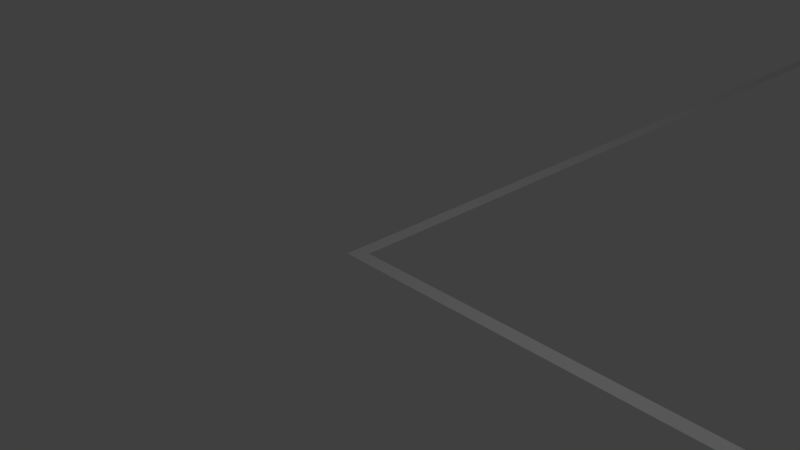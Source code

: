 # Source: highBay_base.blend  (saved by Blender 2.78.0; exported with 4.5.12 LTS)
import bpy
from mathutils import Matrix  # noqa: F401  (used for matrix-valued properties, if any)

bpy.ops.wm.read_factory_settings(use_empty=True)
scene = bpy.context.scene
scene.name = 'Scene'

# ---- collections
col_collection_1 = bpy.data.collections.new('Collection 1'); scene.collection.children.link(col_collection_1)

# ---- world
world_world = bpy.data.worlds.new('World'); scene.world = world_world
world_world.color = (0.05088, 0.05088, 0.05088)
world_world.use_sun_shadow = False
world_world.sun_shadow_jitter_overblur = 0.0
world_world.cycles.sampling_method = 'MANUAL'

# ---- cameras
cam_camera = bpy.data.cameras.new('Camera')
cam_camera.clip_end = 100.0
cam_camera.lens = 35.0
cam_camera.sensor_width = 32.0
cam_camera.sensor_height = 18.0
cam_camera.ortho_scale = 7.314
cam_camera.dof.focus_distance = 0.0
cam_camera.dof.aperture_fstop = 128.0

# ---- lights
light_lamp = bpy.data.lights.new('Lamp', 'POINT')
light_lamp.transmission_factor = 0.0
light_lamp.cutoff_distance = 30.0
light_lamp.energy = 100.0
light_lamp.shadow_buffer_clip_start = 1.001
light_lamp.shadow_soft_size = 0.1
light_lamp.shadow_maximum_resolution = 0.006
light_lamp.use_absolute_resolution = True

# ---- meshes
me_plane = bpy.data.meshes.new('Plane')
me_plane.from_pydata([(-0.202, -0.09907, 0.0), (13.8, -0.09907, 0.0), (-0.202, 0.1009, 0.0), (13.8, 0.1009, 0.0), (13.6, -0.09907, 0.0), (13.6, 0.1009, 0.0), (13.8, 0.1009, 0.0), (13.6, 0.1009, 0.0), (13.8, 4.501, 0.0), (13.6, 4.501, 0.0), (13.6, 4.301, 0.0), (13.8, 4.301, 0.0), (16.29, 4.501, 0.0), (16.29, 4.301, 0.0), (16.09, 4.501, 0.0), (16.09, 4.301, 0.0), (16.29, 30.9, 0.0), (16.09, 30.9, 0.0), (16.09, 30.7, 0.0), (16.29, 30.7, 0.0), (14.31, 30.9, 0.0), (14.31, 30.7, 0.0), (-0.002014, 0.1009, 0.0), (-0.002014, -0.09907, 0.0), (-0.202, 30.9, 0.0), (-0.002014, 30.9, 0.0), (-0.202, 30.7, 0.0), (-0.002014, 30.7, 0.0), (9.218, 30.9, 0.0), (9.218, 30.7, 0.0)], [], [(4, 1, 3, 5), (23, 4, 5, 22), (5, 3, 6, 7), (10, 11, 8, 9), (7, 6, 11, 10), (14, 15, 13, 12), (8, 11, 15, 14), (18, 19, 16, 17), (14, 12, 19, 18), (18, 17, 20, 21), (0, 23, 22, 2), (26, 27, 25, 24), (2, 22, 27, 26), (25, 27, 29, 28)])
me_plane.use_remesh_preserve_volume = False
me_plane.use_remesh_preserve_attributes = False
me_plane.use_mirror_vertex_groups = False
me_plane.update()

# ---- objects
ob_plane = bpy.data.objects.new('Plane', me_plane)
ob_lamp = bpy.data.objects.new('Lamp', light_lamp)
ob_camera = bpy.data.objects.new('Camera', cam_camera)

# ---- transforms, parenting, visibility, modifiers, constraints
ob_plane.location = (0.002014, -0.1009, 0.0)
ob_plane.lineart.crease_threshold = 0.0
ob_lamp.location = (4.076, 1.005, 5.904)
ob_lamp.rotation_euler = (0.6503, 0.05522, 1.866)
ob_lamp.lock_rotations_4d = False
ob_lamp.empty_display_type = 'ARROWS'
ob_lamp.color = (0.0, 0.0, 0.0, 0.0)
ob_lamp.lineart.crease_threshold = 0.0
ob_camera.location = (7.481, -6.508, 5.344)
ob_camera.rotation_euler = (1.109, 0.0, 0.8149)
ob_camera.lock_rotations_4d = False
ob_camera.empty_display_type = 'ARROWS'
ob_camera.color = (0.0, 0.0, 0.0, 0.0)
ob_camera.display_type = 'WIRE'
ob_camera.lineart.crease_threshold = 0.0

# ---- collection membership
col_collection_1.objects.link(ob_plane)
col_collection_1.objects.link(ob_lamp)
col_collection_1.objects.link(ob_camera)

# ---- scene / render settings (as saved in the file)
scene.camera = ob_camera
scene.frame_start = 1; scene.frame_end = 250; scene.frame_set(1)
scene.render.engine = 'BLENDER_EEVEE_NEXT'
scene.render.resolution_percentage = 50
scene.render.dither_intensity = 0.0
scene.cycles.use_denoising = False
scene.cycles.samples = 128
scene.cycles.sampling_pattern = 'TABULATED_SOBOL'
scene.cycles.light_sampling_threshold = 0.0
scene.cycles.use_adaptive_sampling = False
scene.cycles.use_light_tree = False
scene.cycles.blur_glossy = 0.0
scene.cycles.sample_clamp_indirect = 0.0
scene.view_settings.view_transform = 'Standard'
bpy.context.view_layer.update()

